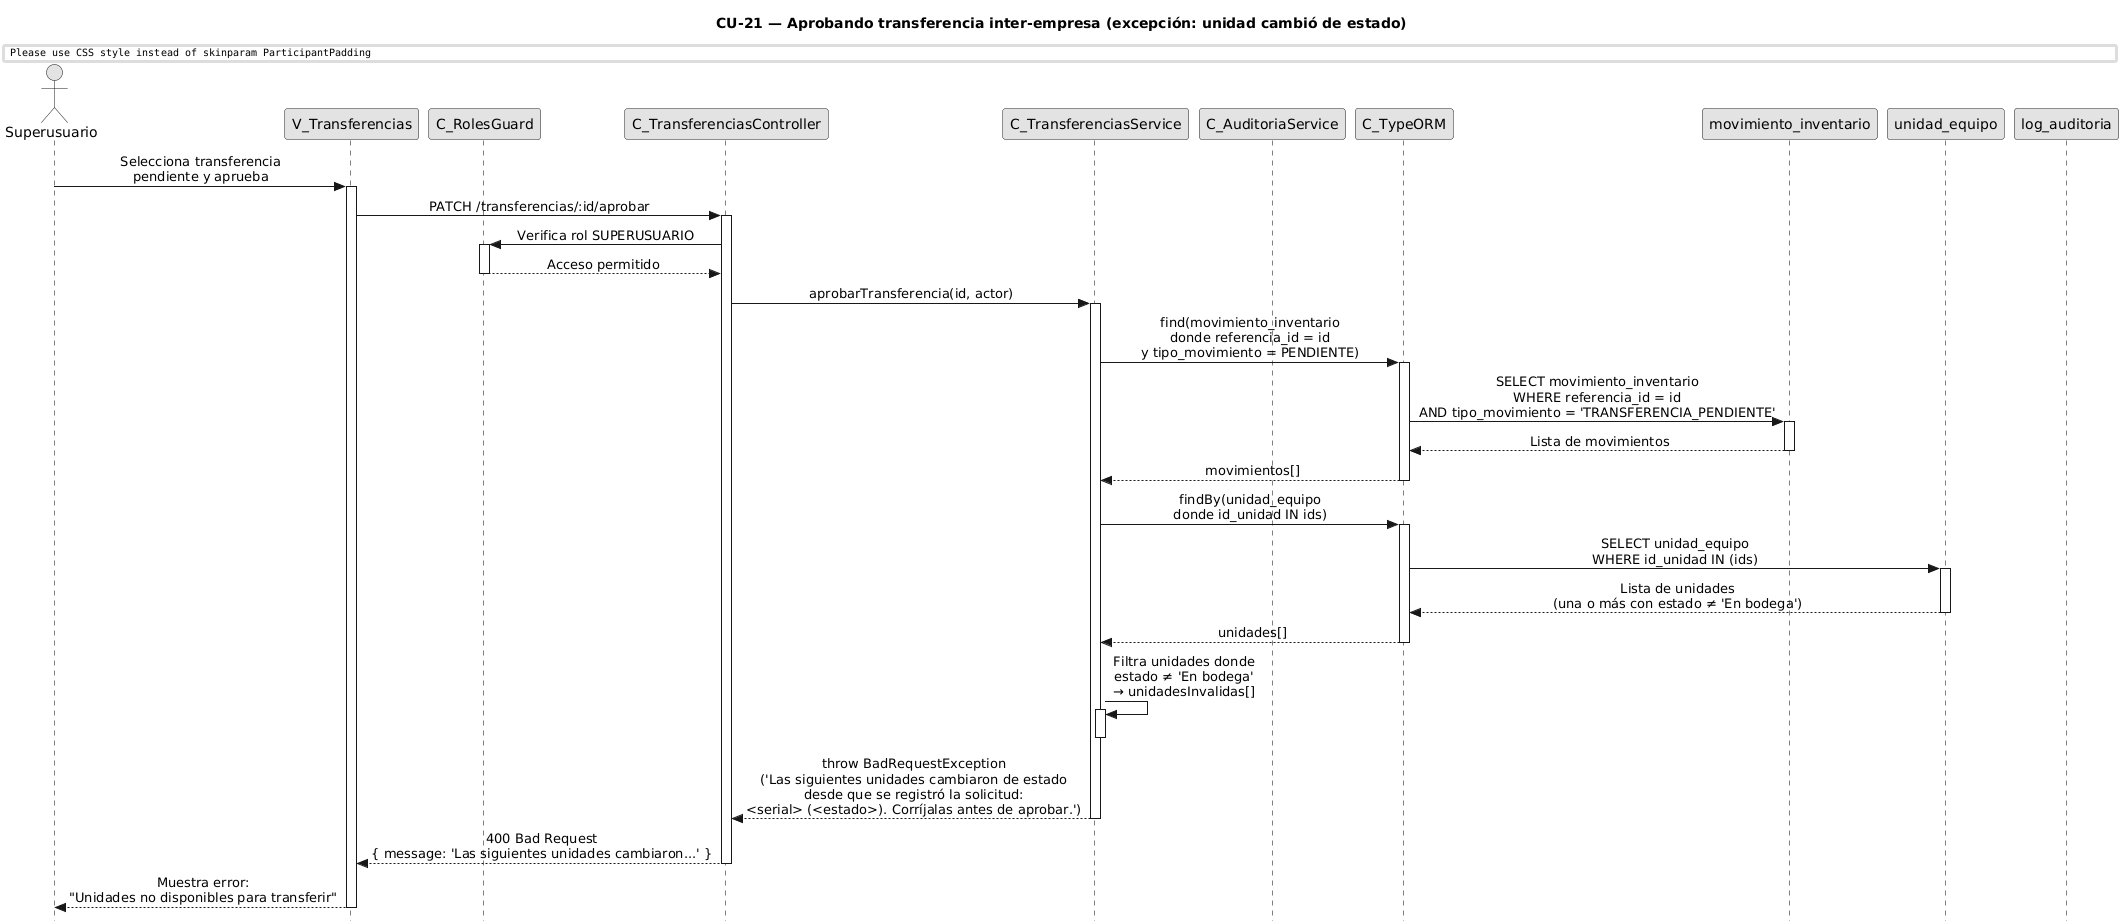

The diagram above was rendered by PlantUML. Its source (embedded in the PNG):
@startuml CU21-exc-unidad-cambio-estado
title CU-21 — Aprobando transferencia inter-empresa (excepción: unidad cambió de estado)

skinparam style strictuml
skinparam monochrome true
skinparam shadowing false
skinparam sequenceMessageAlign center
skinparam ParticipantPadding 70
skinparam ActorPadding 30
skinparam sequence {
  MessageAlign center
  LifeLineBorderColor black
}
hide footbox

actor "Superusuario" as user
participant "V_Transferencias" as view
participant "C_RolesGuard" as guard
participant "C_TransferenciasController" as ctrl
participant "C_TransferenciasService" as svc
participant "C_AuditoriaService" as aud
participant "C_TypeORM" as orm
participant "movimiento_inventario" as mvent
participant "unidad_equipo" as uent
participant "log_auditoria" as aent

user -> view : Selecciona transferencia\npendiente y aprueba
activate view

view -> ctrl : PATCH /transferencias/:id/aprobar
activate ctrl

ctrl -> guard : Verifica rol SUPERUSUARIO
activate guard
guard --> ctrl : Acceso permitido
deactivate guard

ctrl -> svc : aprobarTransferencia(id, actor)
activate svc

svc -> orm : find(movimiento_inventario\ndonde referencia_id = id\ny tipo_movimiento = PENDIENTE)
activate orm
orm -> mvent : SELECT movimiento_inventario\nWHERE referencia_id = id\nAND tipo_movimiento = 'TRANSFERENCIA_PENDIENTE'
activate mvent
mvent --> orm : Lista de movimientos
deactivate mvent
orm --> svc : movimientos[]
deactivate orm

svc -> orm : findBy(unidad_equipo\ndonde id_unidad IN ids)
activate orm
orm -> uent : SELECT unidad_equipo\nWHERE id_unidad IN (ids)
activate uent
uent --> orm : Lista de unidades\n(una o más con estado ≠ 'En bodega')
deactivate uent
orm --> svc : unidades[]
deactivate orm

svc -> svc : Filtra unidades donde\nestado ≠ 'En bodega'\n→ unidadesInvalidas[]
activate svc
deactivate svc

svc --> ctrl : throw BadRequestException\n('Las siguientes unidades cambiaron de estado\ndesde que se registró la solicitud:\n<serial> (<estado>). Corríjalas antes de aprobar.')
deactivate svc

ctrl --> view : 400 Bad Request\n{ message: 'Las siguientes unidades cambiaron...' }
deactivate ctrl

view --> user : Muestra error:\n"Unidades no disponibles para transferir"
deactivate view

@enduml